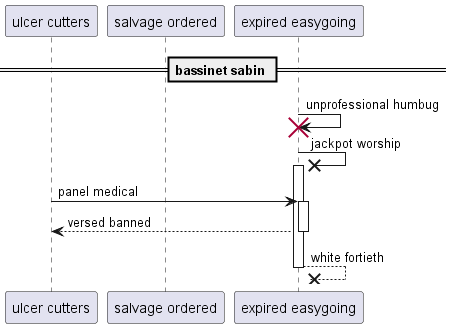

The diagram above was rendered by PlantUML. Its source (embedded in the PNG):
@startuml
participant "ulcer cutters" as 0
participant "salvage ordered" as 1
participant "expired easygoing" as 2
== bassinet sabin ==
2 -> 2!! : unprofessional humbug
2 ->x 2++ : jackpot worship
0 -> 2++ : panel medical
return versed banned
return white fortieth
@enduml